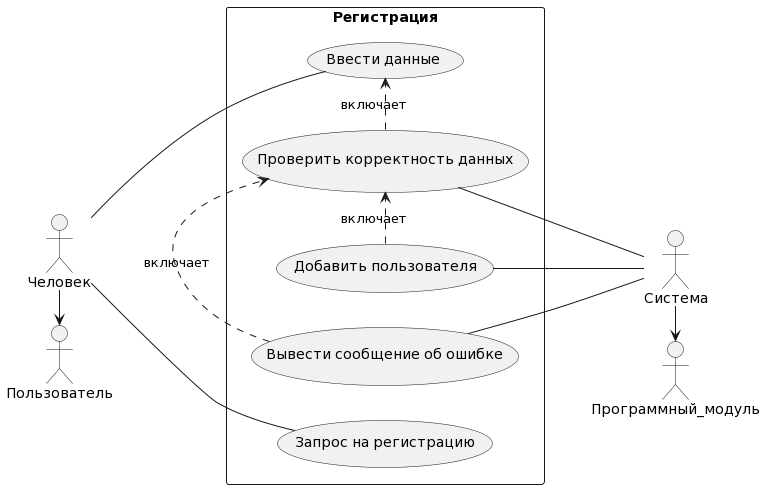

The diagram above was rendered by PlantUML. Its source (embedded in the PNG):
@startuml
left to right direction
actor Пользователь
actor Человек
actor Система
actor Программный_модуль
rectangle Регистрация {
  usecase "Запрос на регистрацию" as UC4
  usecase "Ввести данные" as UC1
  usecase "Проверить корректность данных" as UC2
  usecase "Добавить пользователя" as UC5
  usecase "Вывести сообщение об ошибке" as UC3

}
Человек -- UC1
Человек -- UC4
UC2 -- Система
UC3 -- Система
UC5 -- Система
UC2 .> UC1 : включает
UC5 .> UC2 : включает
UC3 .> UC2 : включает
Система -> Программный_модуль
Человек -> Пользователь
@enduml